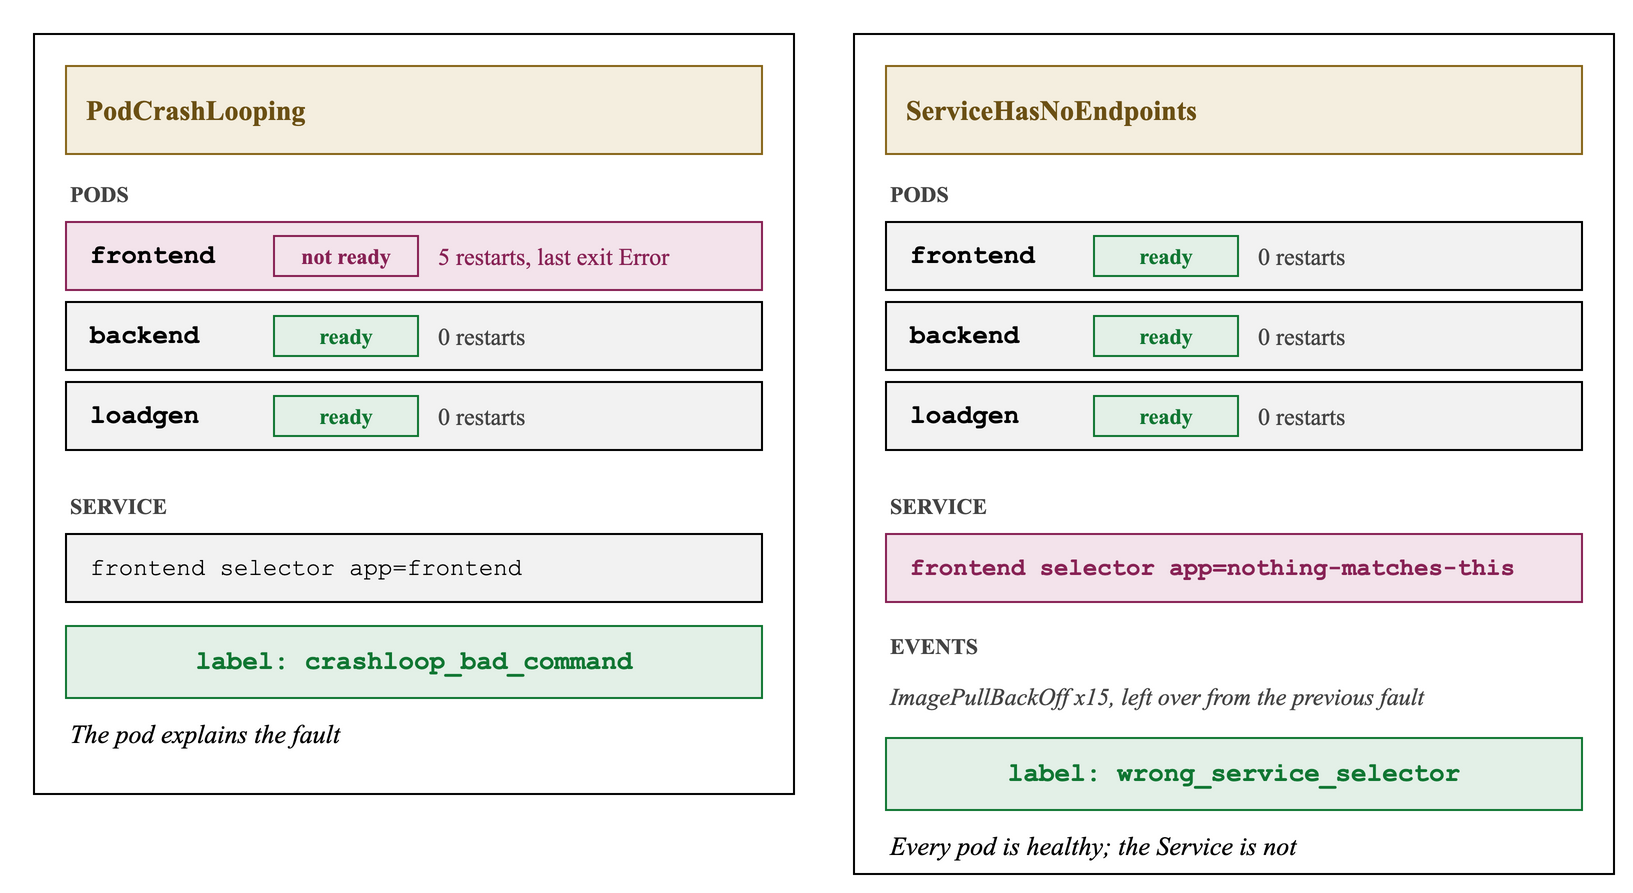

The diagram above was exported from draw.io. Its source (the exported page's mxGraphModel, read from the mxfile embedded in the PNG):
<mxGraphModel background="#FFFFFF">
  <root>
    <mxCell id="0" />
    <mxCell id="1" parent="0" />
    <mxCell id="c2" value="" style="rounded=0;arcSize=6;whiteSpace=wrap;html=1;fillColor=#FFFFFF;strokeColor=#000000;strokeWidth=1;fontColor=#000000;fontSize=14;fontStyle=0;align=center;verticalAlign=middle;spacingLeft=8;spacingRight=8;fontFamily=Times New Roman;" vertex="1" parent="1">
      <mxGeometry x="0" y="0" width="380" height="380" as="geometry" />
    </mxCell>
    <mxCell id="c3" value="PodCrashLooping" style="rounded=0;arcSize=6;whiteSpace=wrap;html=1;fillColor=#F4EEDF;strokeColor=#88661A;strokeWidth=1;fontColor=#6B5014;fontSize=14;fontStyle=1;align=left;verticalAlign=middle;spacingLeft=8;spacingRight=8;fontFamily=Times New Roman;" vertex="1" parent="1">
      <mxGeometry x="16" y="16" width="348" height="44" as="geometry" />
    </mxCell>
    <mxCell id="c4" value="PODS" style="text;html=1;whiteSpace=wrap;fontColor=#444444;fontSize=11;fontStyle=1;align=left;verticalAlign=middle;fontFamily=Times New Roman;" vertex="1" parent="1">
      <mxGeometry x="16" y="70" width="200" height="20" as="geometry" />
    </mxCell>
    <mxCell id="c5" value="" style="rounded=0;arcSize=6;whiteSpace=wrap;html=1;fillColor=#F3E3EB;strokeColor=#882255;strokeWidth=1;fontColor=#000000;fontSize=14;fontStyle=0;align=center;verticalAlign=middle;spacingLeft=8;spacingRight=8;fontFamily=Times New Roman;" vertex="1" parent="1">
      <mxGeometry x="16" y="94" width="348" height="34" as="geometry" />
    </mxCell>
    <mxCell id="c6" value="frontend" style="text;html=1;whiteSpace=wrap;fontColor=#000000;fontSize=13;fontStyle=1;align=left;verticalAlign=middle;fontFamily=Courier New;" vertex="1" parent="1">
      <mxGeometry x="26" y="96" width="200" height="30" as="geometry" />
    </mxCell>
    <mxCell id="c7" value="not ready" style="rounded=0;arcSize=6;whiteSpace=wrap;html=1;fillColor=#F3E3EB;strokeColor=#882255;strokeWidth=1;fontColor=#882255;fontSize=11;fontStyle=1;align=center;verticalAlign=middle;spacingLeft=8;spacingRight=8;fontFamily=Times New Roman;" vertex="1" parent="1">
      <mxGeometry x="120" y="101" width="72" height="20" as="geometry" />
    </mxCell>
    <mxCell id="c8" value="5 restarts, last exit Error" style="text;html=1;whiteSpace=wrap;fontColor=#882255;fontSize=12;fontStyle=0;align=left;verticalAlign=middle;fontFamily=Times New Roman;" vertex="1" parent="1">
      <mxGeometry x="200" y="96" width="160" height="30" as="geometry" />
    </mxCell>
    <mxCell id="c9" value="" style="rounded=0;arcSize=6;whiteSpace=wrap;html=1;fillColor=#F2F2F2;strokeColor=#000000;strokeWidth=1;fontColor=#000000;fontSize=14;fontStyle=0;align=center;verticalAlign=middle;spacingLeft=8;spacingRight=8;fontFamily=Times New Roman;" vertex="1" parent="1">
      <mxGeometry x="16" y="134" width="348" height="34" as="geometry" />
    </mxCell>
    <mxCell id="c10" value="backend" style="text;html=1;whiteSpace=wrap;fontColor=#000000;fontSize=13;fontStyle=1;align=left;verticalAlign=middle;fontFamily=Courier New;" vertex="1" parent="1">
      <mxGeometry x="26" y="136" width="200" height="30" as="geometry" />
    </mxCell>
    <mxCell id="c11" value="ready" style="rounded=0;arcSize=6;whiteSpace=wrap;html=1;fillColor=#E3F0E7;strokeColor=#117733;strokeWidth=1;fontColor=#117733;fontSize=11;fontStyle=1;align=center;verticalAlign=middle;spacingLeft=8;spacingRight=8;fontFamily=Times New Roman;" vertex="1" parent="1">
      <mxGeometry x="120" y="141" width="72" height="20" as="geometry" />
    </mxCell>
    <mxCell id="c12" value="0 restarts" style="text;html=1;whiteSpace=wrap;fontColor=#444444;fontSize=12;fontStyle=0;align=left;verticalAlign=middle;fontFamily=Times New Roman;" vertex="1" parent="1">
      <mxGeometry x="200" y="136" width="160" height="30" as="geometry" />
    </mxCell>
    <mxCell id="c13" value="" style="rounded=0;arcSize=6;whiteSpace=wrap;html=1;fillColor=#F2F2F2;strokeColor=#000000;strokeWidth=1;fontColor=#000000;fontSize=14;fontStyle=0;align=center;verticalAlign=middle;spacingLeft=8;spacingRight=8;fontFamily=Times New Roman;" vertex="1" parent="1">
      <mxGeometry x="16" y="174" width="348" height="34" as="geometry" />
    </mxCell>
    <mxCell id="c14" value="loadgen" style="text;html=1;whiteSpace=wrap;fontColor=#000000;fontSize=13;fontStyle=1;align=left;verticalAlign=middle;fontFamily=Courier New;" vertex="1" parent="1">
      <mxGeometry x="26" y="176" width="200" height="30" as="geometry" />
    </mxCell>
    <mxCell id="c15" value="ready" style="rounded=0;arcSize=6;whiteSpace=wrap;html=1;fillColor=#E3F0E7;strokeColor=#117733;strokeWidth=1;fontColor=#117733;fontSize=11;fontStyle=1;align=center;verticalAlign=middle;spacingLeft=8;spacingRight=8;fontFamily=Times New Roman;" vertex="1" parent="1">
      <mxGeometry x="120" y="181" width="72" height="20" as="geometry" />
    </mxCell>
    <mxCell id="c16" value="0 restarts" style="text;html=1;whiteSpace=wrap;fontColor=#444444;fontSize=12;fontStyle=0;align=left;verticalAlign=middle;fontFamily=Times New Roman;" vertex="1" parent="1">
      <mxGeometry x="200" y="176" width="160" height="30" as="geometry" />
    </mxCell>
    <mxCell id="c17" value="SERVICE" style="text;html=1;whiteSpace=wrap;fontColor=#444444;fontSize=11;fontStyle=1;align=left;verticalAlign=middle;fontFamily=Times New Roman;" vertex="1" parent="1">
      <mxGeometry x="16" y="226" width="200" height="20" as="geometry" />
    </mxCell>
    <mxCell id="c18" value="" style="rounded=0;arcSize=6;whiteSpace=wrap;html=1;fillColor=#F2F2F2;strokeColor=#000000;strokeWidth=1;fontColor=#000000;fontSize=14;fontStyle=0;align=center;verticalAlign=middle;spacingLeft=8;spacingRight=8;fontFamily=Times New Roman;" vertex="1" parent="1">
      <mxGeometry x="16" y="250" width="348" height="34" as="geometry" />
    </mxCell>
    <mxCell id="c19" value="frontend  selector app=frontend" style="text;html=1;whiteSpace=wrap;fontColor=#000000;fontSize=12;fontStyle=0;align=left;verticalAlign=middle;fontFamily=Courier New;" vertex="1" parent="1">
      <mxGeometry x="26" y="252" width="330" height="30" as="geometry" />
    </mxCell>
    <mxCell id="c20" value="label: crashloop_bad_command" style="rounded=0;arcSize=6;whiteSpace=wrap;html=1;fillColor=#E3F0E7;strokeColor=#117733;strokeWidth=1;fontColor=#117733;fontSize=13;fontStyle=1;align=center;verticalAlign=middle;spacingLeft=8;spacingRight=8;fontFamily=Courier New;" vertex="1" parent="1">
      <mxGeometry x="16" y="296" width="348" height="36" as="geometry" />
    </mxCell>
    <mxCell id="c21" value="The pod explains the fault" style="text;html=1;whiteSpace=wrap;fontColor=#000000;fontSize=13;fontStyle=2;align=left;verticalAlign=middle;fontFamily=Times New Roman;" vertex="1" parent="1">
      <mxGeometry x="16" y="338" width="348" height="24" as="geometry" />
    </mxCell>
    <mxCell id="c22" value="" style="rounded=0;arcSize=6;whiteSpace=wrap;html=1;fillColor=#FFFFFF;strokeColor=#000000;strokeWidth=1;fontColor=#000000;fontSize=14;fontStyle=0;align=center;verticalAlign=middle;spacingLeft=8;spacingRight=8;fontFamily=Times New Roman;" vertex="1" parent="1">
      <mxGeometry x="410" y="0" width="380" height="420" as="geometry" />
    </mxCell>
    <mxCell id="c23" value="ServiceHasNoEndpoints" style="rounded=0;arcSize=6;whiteSpace=wrap;html=1;fillColor=#F4EEDF;strokeColor=#88661A;strokeWidth=1;fontColor=#6B5014;fontSize=14;fontStyle=1;align=left;verticalAlign=middle;spacingLeft=8;spacingRight=8;fontFamily=Times New Roman;" vertex="1" parent="1">
      <mxGeometry x="426" y="16" width="348" height="44" as="geometry" />
    </mxCell>
    <mxCell id="c24" value="PODS" style="text;html=1;whiteSpace=wrap;fontColor=#444444;fontSize=11;fontStyle=1;align=left;verticalAlign=middle;fontFamily=Times New Roman;" vertex="1" parent="1">
      <mxGeometry x="426" y="70" width="200" height="20" as="geometry" />
    </mxCell>
    <mxCell id="c25" value="" style="rounded=0;arcSize=6;whiteSpace=wrap;html=1;fillColor=#F2F2F2;strokeColor=#000000;strokeWidth=1;fontColor=#000000;fontSize=14;fontStyle=0;align=center;verticalAlign=middle;spacingLeft=8;spacingRight=8;fontFamily=Times New Roman;" vertex="1" parent="1">
      <mxGeometry x="426" y="94" width="348" height="34" as="geometry" />
    </mxCell>
    <mxCell id="c26" value="frontend" style="text;html=1;whiteSpace=wrap;fontColor=#000000;fontSize=13;fontStyle=1;align=left;verticalAlign=middle;fontFamily=Courier New;" vertex="1" parent="1">
      <mxGeometry x="436" y="96" width="200" height="30" as="geometry" />
    </mxCell>
    <mxCell id="c27" value="ready" style="rounded=0;arcSize=6;whiteSpace=wrap;html=1;fillColor=#E3F0E7;strokeColor=#117733;strokeWidth=1;fontColor=#117733;fontSize=11;fontStyle=1;align=center;verticalAlign=middle;spacingLeft=8;spacingRight=8;fontFamily=Times New Roman;" vertex="1" parent="1">
      <mxGeometry x="530" y="101" width="72" height="20" as="geometry" />
    </mxCell>
    <mxCell id="c28" value="0 restarts" style="text;html=1;whiteSpace=wrap;fontColor=#444444;fontSize=12;fontStyle=0;align=left;verticalAlign=middle;fontFamily=Times New Roman;" vertex="1" parent="1">
      <mxGeometry x="610" y="96" width="160" height="30" as="geometry" />
    </mxCell>
    <mxCell id="c29" value="" style="rounded=0;arcSize=6;whiteSpace=wrap;html=1;fillColor=#F2F2F2;strokeColor=#000000;strokeWidth=1;fontColor=#000000;fontSize=14;fontStyle=0;align=center;verticalAlign=middle;spacingLeft=8;spacingRight=8;fontFamily=Times New Roman;" vertex="1" parent="1">
      <mxGeometry x="426" y="134" width="348" height="34" as="geometry" />
    </mxCell>
    <mxCell id="c30" value="backend" style="text;html=1;whiteSpace=wrap;fontColor=#000000;fontSize=13;fontStyle=1;align=left;verticalAlign=middle;fontFamily=Courier New;" vertex="1" parent="1">
      <mxGeometry x="436" y="136" width="200" height="30" as="geometry" />
    </mxCell>
    <mxCell id="c31" value="ready" style="rounded=0;arcSize=6;whiteSpace=wrap;html=1;fillColor=#E3F0E7;strokeColor=#117733;strokeWidth=1;fontColor=#117733;fontSize=11;fontStyle=1;align=center;verticalAlign=middle;spacingLeft=8;spacingRight=8;fontFamily=Times New Roman;" vertex="1" parent="1">
      <mxGeometry x="530" y="141" width="72" height="20" as="geometry" />
    </mxCell>
    <mxCell id="c32" value="0 restarts" style="text;html=1;whiteSpace=wrap;fontColor=#444444;fontSize=12;fontStyle=0;align=left;verticalAlign=middle;fontFamily=Times New Roman;" vertex="1" parent="1">
      <mxGeometry x="610" y="136" width="160" height="30" as="geometry" />
    </mxCell>
    <mxCell id="c33" value="" style="rounded=0;arcSize=6;whiteSpace=wrap;html=1;fillColor=#F2F2F2;strokeColor=#000000;strokeWidth=1;fontColor=#000000;fontSize=14;fontStyle=0;align=center;verticalAlign=middle;spacingLeft=8;spacingRight=8;fontFamily=Times New Roman;" vertex="1" parent="1">
      <mxGeometry x="426" y="174" width="348" height="34" as="geometry" />
    </mxCell>
    <mxCell id="c34" value="loadgen" style="text;html=1;whiteSpace=wrap;fontColor=#000000;fontSize=13;fontStyle=1;align=left;verticalAlign=middle;fontFamily=Courier New;" vertex="1" parent="1">
      <mxGeometry x="436" y="176" width="200" height="30" as="geometry" />
    </mxCell>
    <mxCell id="c35" value="ready" style="rounded=0;arcSize=6;whiteSpace=wrap;html=1;fillColor=#E3F0E7;strokeColor=#117733;strokeWidth=1;fontColor=#117733;fontSize=11;fontStyle=1;align=center;verticalAlign=middle;spacingLeft=8;spacingRight=8;fontFamily=Times New Roman;" vertex="1" parent="1">
      <mxGeometry x="530" y="181" width="72" height="20" as="geometry" />
    </mxCell>
    <mxCell id="c36" value="0 restarts" style="text;html=1;whiteSpace=wrap;fontColor=#444444;fontSize=12;fontStyle=0;align=left;verticalAlign=middle;fontFamily=Times New Roman;" vertex="1" parent="1">
      <mxGeometry x="610" y="176" width="160" height="30" as="geometry" />
    </mxCell>
    <mxCell id="c37" value="SERVICE" style="text;html=1;whiteSpace=wrap;fontColor=#444444;fontSize=11;fontStyle=1;align=left;verticalAlign=middle;fontFamily=Times New Roman;" vertex="1" parent="1">
      <mxGeometry x="426" y="226" width="200" height="20" as="geometry" />
    </mxCell>
    <mxCell id="c38" value="" style="rounded=0;arcSize=6;whiteSpace=wrap;html=1;fillColor=#F3E3EB;strokeColor=#882255;strokeWidth=1;fontColor=#000000;fontSize=14;fontStyle=0;align=center;verticalAlign=middle;spacingLeft=8;spacingRight=8;fontFamily=Times New Roman;" vertex="1" parent="1">
      <mxGeometry x="426" y="250" width="348" height="34" as="geometry" />
    </mxCell>
    <mxCell id="c39" value="frontend  selector app=nothing-matches-this" style="text;html=1;whiteSpace=wrap;fontColor=#882255;fontSize=12;fontStyle=1;align=left;verticalAlign=middle;fontFamily=Courier New;" vertex="1" parent="1">
      <mxGeometry x="436" y="252" width="330" height="30" as="geometry" />
    </mxCell>
    <mxCell id="c40" value="EVENTS" style="text;html=1;whiteSpace=wrap;fontColor=#444444;fontSize=11;fontStyle=1;align=left;verticalAlign=middle;fontFamily=Times New Roman;" vertex="1" parent="1">
      <mxGeometry x="426" y="296" width="200" height="20" as="geometry" />
    </mxCell>
    <mxCell id="c41" value="ImagePullBackOff x15, left over from the previous fault" style="text;html=1;whiteSpace=wrap;fontColor=#444444;fontSize=12;fontStyle=2;align=left;verticalAlign=middle;fontFamily=Times New Roman;" vertex="1" parent="1">
      <mxGeometry x="426" y="316" width="348" height="30" as="geometry" />
    </mxCell>
    <mxCell id="c42" value="label: wrong_service_selector" style="rounded=0;arcSize=6;whiteSpace=wrap;html=1;fillColor=#E3F0E7;strokeColor=#117733;strokeWidth=1;fontColor=#117733;fontSize=13;fontStyle=1;align=center;verticalAlign=middle;spacingLeft=8;spacingRight=8;fontFamily=Courier New;" vertex="1" parent="1">
      <mxGeometry x="426" y="352" width="348" height="36" as="geometry" />
    </mxCell>
    <mxCell id="c43" value="Every pod is healthy; the Service is not" style="text;html=1;whiteSpace=wrap;fontColor=#000000;fontSize=13;fontStyle=2;align=left;verticalAlign=middle;fontFamily=Times New Roman;" vertex="1" parent="1">
      <mxGeometry x="426" y="394" width="348" height="24" as="geometry" />
    </mxCell>
  </root>
</mxGraphModel>